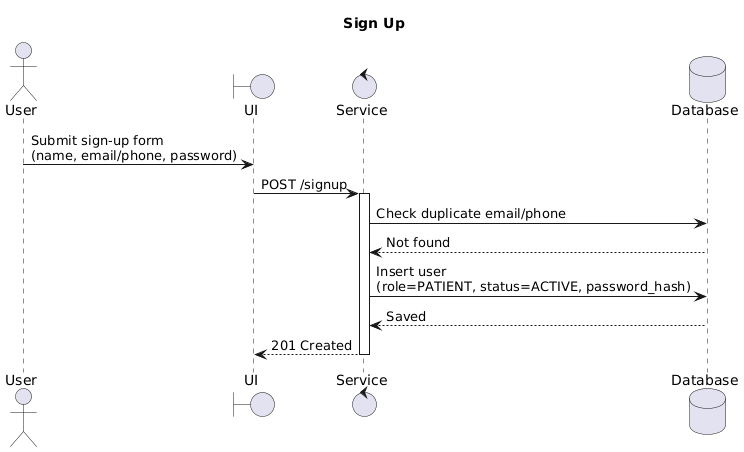

The diagram above was rendered by PlantUML. Its source (embedded in the PNG):
@startuml
title Sign Up

actor User
boundary UI
control Service
database Database

User -> UI: Submit sign-up form\n(name, email/phone, password)
UI -> Service: POST /signup
activate Service
Service -> Database: Check duplicate email/phone
Database --> Service: Not found
Service -> Database: Insert user\n(role=PATIENT, status=ACTIVE, password_hash)
Database --> Service: Saved
Service --> UI: 201 Created
deactivate Service
@enduml